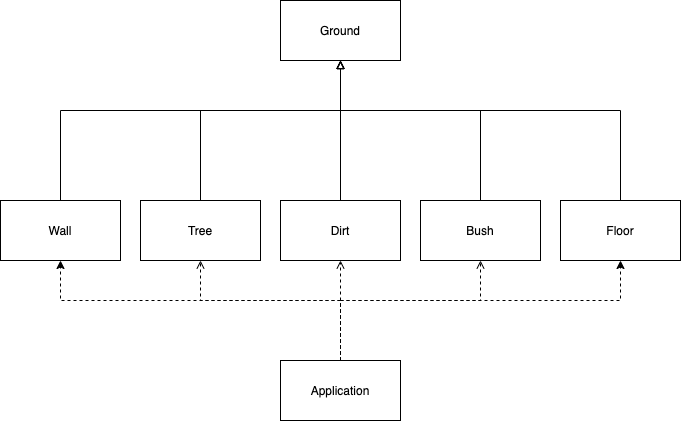

The diagram above was exported from draw.io. Its source (the exported page's mxGraphModel, read from the mxfile embedded in the PNG):
<mxGraphModel dx="1298" dy="809" grid="1" gridSize="10" guides="1" tooltips="1" connect="1" arrows="1" fold="1" page="1" pageScale="1" pageWidth="827" pageHeight="1169" math="0" shadow="0">
  <root>
    <mxCell id="0" />
    <mxCell id="1" parent="0" />
    <mxCell id="gupg1X5G26FILIUT33FP-1" style="edgeStyle=orthogonalEdgeStyle;rounded=0;orthogonalLoop=1;jettySize=auto;html=1;entryX=0.5;entryY=1;entryDx=0;entryDy=0;endArrow=open;endFill=0;dashed=1;" edge="1" parent="1" source="gupg1X5G26FILIUT33FP-6" target="gupg1X5G26FILIUT33FP-8">
      <mxGeometry relative="1" as="geometry">
        <Array as="points">
          <mxPoint x="420" y="500" />
          <mxPoint x="280" y="500" />
        </Array>
      </mxGeometry>
    </mxCell>
    <mxCell id="gupg1X5G26FILIUT33FP-2" style="edgeStyle=orthogonalEdgeStyle;rounded=0;orthogonalLoop=1;jettySize=auto;html=1;entryX=0.5;entryY=1;entryDx=0;entryDy=0;dashed=1;endArrow=open;endFill=0;" edge="1" parent="1" source="gupg1X5G26FILIUT33FP-6" target="gupg1X5G26FILIUT33FP-10">
      <mxGeometry relative="1" as="geometry">
        <Array as="points">
          <mxPoint x="420" y="530" />
          <mxPoint x="420" y="530" />
        </Array>
      </mxGeometry>
    </mxCell>
    <mxCell id="gupg1X5G26FILIUT33FP-3" style="edgeStyle=orthogonalEdgeStyle;rounded=0;orthogonalLoop=1;jettySize=auto;html=1;entryX=0.5;entryY=1;entryDx=0;entryDy=0;dashed=1;endArrow=open;endFill=0;" edge="1" parent="1" source="gupg1X5G26FILIUT33FP-6" target="gupg1X5G26FILIUT33FP-12">
      <mxGeometry relative="1" as="geometry">
        <Array as="points">
          <mxPoint x="420" y="500" />
          <mxPoint x="560" y="500" />
        </Array>
      </mxGeometry>
    </mxCell>
    <mxCell id="gupg1X5G26FILIUT33FP-4" style="edgeStyle=orthogonalEdgeStyle;rounded=0;orthogonalLoop=1;jettySize=auto;html=1;entryX=0.5;entryY=1;entryDx=0;entryDy=0;endArrow=classic;endFill=1;dashed=1;" edge="1" parent="1" source="gupg1X5G26FILIUT33FP-6" target="gupg1X5G26FILIUT33FP-15">
      <mxGeometry relative="1" as="geometry">
        <Array as="points">
          <mxPoint x="420" y="500" />
          <mxPoint x="700" y="500" />
        </Array>
      </mxGeometry>
    </mxCell>
    <mxCell id="gupg1X5G26FILIUT33FP-5" style="edgeStyle=orthogonalEdgeStyle;rounded=0;orthogonalLoop=1;jettySize=auto;html=1;entryX=0.5;entryY=1;entryDx=0;entryDy=0;dashed=1;endArrow=classic;endFill=1;" edge="1" parent="1" source="gupg1X5G26FILIUT33FP-6" target="gupg1X5G26FILIUT33FP-17">
      <mxGeometry relative="1" as="geometry">
        <Array as="points">
          <mxPoint x="420" y="500" />
          <mxPoint x="140" y="500" />
        </Array>
      </mxGeometry>
    </mxCell>
    <mxCell id="gupg1X5G26FILIUT33FP-6" value="Application" style="whiteSpace=wrap;html=1;" vertex="1" parent="1">
      <mxGeometry x="360" y="560" width="120" height="60" as="geometry" />
    </mxCell>
    <mxCell id="gupg1X5G26FILIUT33FP-7" style="edgeStyle=orthogonalEdgeStyle;rounded=0;orthogonalLoop=1;jettySize=auto;html=1;entryX=0.5;entryY=1;entryDx=0;entryDy=0;endArrow=block;endFill=0;" edge="1" parent="1" source="gupg1X5G26FILIUT33FP-8" target="gupg1X5G26FILIUT33FP-13">
      <mxGeometry relative="1" as="geometry">
        <Array as="points">
          <mxPoint x="280" y="310" />
          <mxPoint x="420" y="310" />
        </Array>
      </mxGeometry>
    </mxCell>
    <mxCell id="gupg1X5G26FILIUT33FP-8" value="Tree&lt;br&gt;" style="whiteSpace=wrap;html=1;" vertex="1" parent="1">
      <mxGeometry x="220" y="400" width="120" height="60" as="geometry" />
    </mxCell>
    <mxCell id="gupg1X5G26FILIUT33FP-9" style="edgeStyle=orthogonalEdgeStyle;rounded=0;orthogonalLoop=1;jettySize=auto;html=1;exitX=0.5;exitY=0;exitDx=0;exitDy=0;endArrow=block;endFill=0;" edge="1" parent="1" source="gupg1X5G26FILIUT33FP-10">
      <mxGeometry relative="1" as="geometry">
        <mxPoint x="420" y="260" as="targetPoint" />
      </mxGeometry>
    </mxCell>
    <mxCell id="gupg1X5G26FILIUT33FP-10" value="Dirt" style="whiteSpace=wrap;html=1;" vertex="1" parent="1">
      <mxGeometry x="360" y="400" width="120" height="60" as="geometry" />
    </mxCell>
    <mxCell id="gupg1X5G26FILIUT33FP-11" style="edgeStyle=orthogonalEdgeStyle;rounded=0;orthogonalLoop=1;jettySize=auto;html=1;entryX=0.5;entryY=1;entryDx=0;entryDy=0;endArrow=block;endFill=0;" edge="1" parent="1" source="gupg1X5G26FILIUT33FP-12" target="gupg1X5G26FILIUT33FP-13">
      <mxGeometry relative="1" as="geometry">
        <Array as="points">
          <mxPoint x="560" y="310" />
          <mxPoint x="420" y="310" />
        </Array>
      </mxGeometry>
    </mxCell>
    <mxCell id="gupg1X5G26FILIUT33FP-12" value="Bush" style="whiteSpace=wrap;html=1;" vertex="1" parent="1">
      <mxGeometry x="500" y="400" width="120" height="60" as="geometry" />
    </mxCell>
    <mxCell id="gupg1X5G26FILIUT33FP-13" value="Ground" style="whiteSpace=wrap;html=1;" vertex="1" parent="1">
      <mxGeometry x="360" y="200" width="120" height="60" as="geometry" />
    </mxCell>
    <mxCell id="gupg1X5G26FILIUT33FP-14" style="edgeStyle=orthogonalEdgeStyle;rounded=0;orthogonalLoop=1;jettySize=auto;html=1;endArrow=block;endFill=0;" edge="1" parent="1" source="gupg1X5G26FILIUT33FP-15">
      <mxGeometry relative="1" as="geometry">
        <mxPoint x="420" y="260" as="targetPoint" />
        <Array as="points">
          <mxPoint x="700" y="310" />
          <mxPoint x="420" y="310" />
        </Array>
      </mxGeometry>
    </mxCell>
    <mxCell id="gupg1X5G26FILIUT33FP-15" value="Floor" style="whiteSpace=wrap;html=1;" vertex="1" parent="1">
      <mxGeometry x="640" y="400" width="120" height="60" as="geometry" />
    </mxCell>
    <mxCell id="gupg1X5G26FILIUT33FP-16" style="edgeStyle=orthogonalEdgeStyle;rounded=0;orthogonalLoop=1;jettySize=auto;html=1;entryX=0.5;entryY=1;entryDx=0;entryDy=0;endArrow=block;endFill=0;" edge="1" parent="1" source="gupg1X5G26FILIUT33FP-17" target="gupg1X5G26FILIUT33FP-13">
      <mxGeometry relative="1" as="geometry">
        <Array as="points">
          <mxPoint x="140" y="310" />
          <mxPoint x="420" y="310" />
        </Array>
      </mxGeometry>
    </mxCell>
    <mxCell id="gupg1X5G26FILIUT33FP-17" value="Wall" style="whiteSpace=wrap;html=1;" vertex="1" parent="1">
      <mxGeometry x="80" y="400" width="120" height="60" as="geometry" />
    </mxCell>
  </root>
</mxGraphModel>